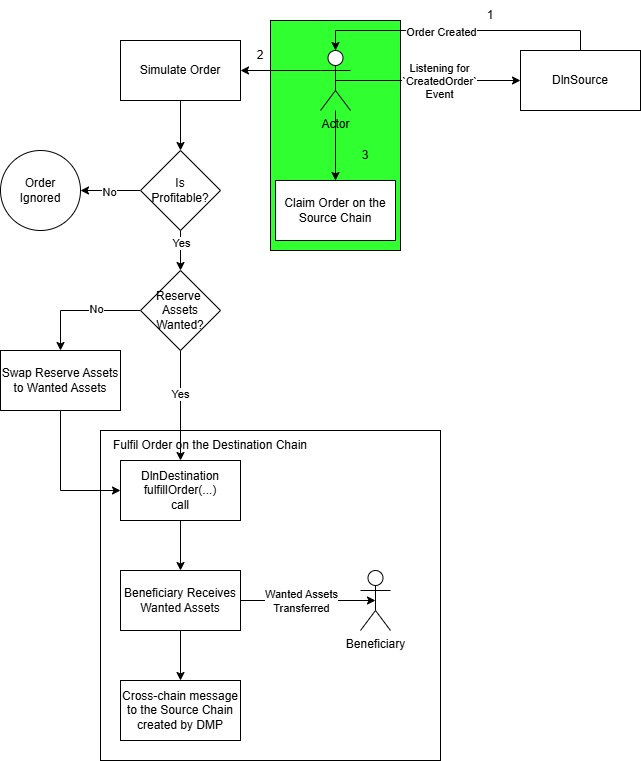

The diagram above was exported from draw.io. Its source (the exported page's mxGraphModel, read from the mxfile embedded in the PNG):
<mxGraphModel dx="1610" dy="754" grid="1" gridSize="10" guides="1" tooltips="1" connect="1" arrows="1" fold="1" page="1" pageScale="1" pageWidth="3300" pageHeight="4681" math="0" shadow="0">
  <root>
    <mxCell id="0" />
    <mxCell id="1" parent="0" />
    <mxCell id="bvNwPI2lTz0wH1itq9pV-1" value="" style="rounded=0;whiteSpace=wrap;html=1;fillColor=#30FF30;" vertex="1" parent="1">
      <mxGeometry x="290" y="30" width="130" height="230" as="geometry" />
    </mxCell>
    <mxCell id="ZhXC80UDWNGC0BSUicRA-36" value="" style="rounded=0;whiteSpace=wrap;html=1;" parent="1" vertex="1">
      <mxGeometry x="120" y="440" width="340" height="330" as="geometry" />
    </mxCell>
    <mxCell id="ZhXC80UDWNGC0BSUicRA-3" style="edgeStyle=orthogonalEdgeStyle;rounded=0;orthogonalLoop=1;jettySize=auto;html=1;exitX=0.5;exitY=0.5;exitDx=0;exitDy=0;exitPerimeter=0;entryX=0;entryY=0.5;entryDx=0;entryDy=0;" parent="1" source="ZhXC80UDWNGC0BSUicRA-1" target="ZhXC80UDWNGC0BSUicRA-2" edge="1">
      <mxGeometry relative="1" as="geometry" />
    </mxCell>
    <mxCell id="ZhXC80UDWNGC0BSUicRA-4" value="Listening for&lt;div&gt;`CreatedOrder`&lt;/div&gt;&lt;div&gt;Event&lt;/div&gt;" style="edgeLabel;html=1;align=center;verticalAlign=middle;resizable=0;points=[];" parent="ZhXC80UDWNGC0BSUicRA-3" vertex="1" connectable="0">
      <mxGeometry x="0.1135" relative="1" as="geometry">
        <mxPoint as="offset" />
      </mxGeometry>
    </mxCell>
    <mxCell id="ZhXC80UDWNGC0BSUicRA-9" style="edgeStyle=orthogonalEdgeStyle;rounded=0;orthogonalLoop=1;jettySize=auto;html=1;exitX=0;exitY=0.3333333333333333;exitDx=0;exitDy=0;exitPerimeter=0;entryX=1;entryY=0.5;entryDx=0;entryDy=0;" parent="1" source="ZhXC80UDWNGC0BSUicRA-1" target="ZhXC80UDWNGC0BSUicRA-8" edge="1">
      <mxGeometry relative="1" as="geometry" />
    </mxCell>
    <mxCell id="ZhXC80UDWNGC0BSUicRA-21" style="edgeStyle=orthogonalEdgeStyle;rounded=0;orthogonalLoop=1;jettySize=auto;html=1;entryX=0.5;entryY=0;entryDx=0;entryDy=0;" parent="1" source="ZhXC80UDWNGC0BSUicRA-1" target="ZhXC80UDWNGC0BSUicRA-20" edge="1">
      <mxGeometry relative="1" as="geometry" />
    </mxCell>
    <mxCell id="ZhXC80UDWNGC0BSUicRA-1" value="Actor" style="shape=umlActor;verticalLabelPosition=bottom;verticalAlign=top;html=1;outlineConnect=0;" parent="1" vertex="1">
      <mxGeometry x="340" y="60" width="30" height="60" as="geometry" />
    </mxCell>
    <mxCell id="ZhXC80UDWNGC0BSUicRA-2" value="DlnSource" style="rounded=0;whiteSpace=wrap;html=1;" parent="1" vertex="1">
      <mxGeometry x="540" y="60" width="120" height="60" as="geometry" />
    </mxCell>
    <mxCell id="ZhXC80UDWNGC0BSUicRA-5" style="edgeStyle=orthogonalEdgeStyle;rounded=0;orthogonalLoop=1;jettySize=auto;html=1;exitX=0.5;exitY=0;exitDx=0;exitDy=0;entryX=0.5;entryY=0;entryDx=0;entryDy=0;entryPerimeter=0;" parent="1" source="ZhXC80UDWNGC0BSUicRA-2" target="ZhXC80UDWNGC0BSUicRA-1" edge="1">
      <mxGeometry relative="1" as="geometry" />
    </mxCell>
    <mxCell id="ZhXC80UDWNGC0BSUicRA-6" value="Order Created" style="edgeLabel;html=1;align=center;verticalAlign=middle;resizable=0;points=[];" parent="ZhXC80UDWNGC0BSUicRA-5" vertex="1" connectable="0">
      <mxGeometry x="0.2772" y="1" relative="1" as="geometry">
        <mxPoint x="22" as="offset" />
      </mxGeometry>
    </mxCell>
    <mxCell id="ZhXC80UDWNGC0BSUicRA-7" value="1" style="text;html=1;align=center;verticalAlign=middle;whiteSpace=wrap;rounded=0;" parent="1" vertex="1">
      <mxGeometry x="480" y="10" width="60" height="30" as="geometry" />
    </mxCell>
    <mxCell id="ZhXC80UDWNGC0BSUicRA-11" style="edgeStyle=orthogonalEdgeStyle;rounded=0;orthogonalLoop=1;jettySize=auto;html=1;exitX=0.5;exitY=1;exitDx=0;exitDy=0;entryX=0.5;entryY=0;entryDx=0;entryDy=0;" parent="1" source="ZhXC80UDWNGC0BSUicRA-8" target="ZhXC80UDWNGC0BSUicRA-10" edge="1">
      <mxGeometry relative="1" as="geometry" />
    </mxCell>
    <mxCell id="ZhXC80UDWNGC0BSUicRA-8" value="Simulate Order" style="rounded=0;whiteSpace=wrap;html=1;" parent="1" vertex="1">
      <mxGeometry x="140" y="50" width="120" height="60" as="geometry" />
    </mxCell>
    <mxCell id="ZhXC80UDWNGC0BSUicRA-15" style="edgeStyle=orthogonalEdgeStyle;rounded=0;orthogonalLoop=1;jettySize=auto;html=1;exitX=0;exitY=0.5;exitDx=0;exitDy=0;entryX=1;entryY=0.5;entryDx=0;entryDy=0;" parent="1" source="ZhXC80UDWNGC0BSUicRA-10" target="ZhXC80UDWNGC0BSUicRA-14" edge="1">
      <mxGeometry relative="1" as="geometry" />
    </mxCell>
    <mxCell id="ZhXC80UDWNGC0BSUicRA-16" value="No" style="edgeLabel;html=1;align=center;verticalAlign=middle;resizable=0;points=[];" parent="ZhXC80UDWNGC0BSUicRA-15" vertex="1" connectable="0">
      <mxGeometry x="0.0667" y="1" relative="1" as="geometry">
        <mxPoint as="offset" />
      </mxGeometry>
    </mxCell>
    <mxCell id="ZhXC80UDWNGC0BSUicRA-18" style="edgeStyle=orthogonalEdgeStyle;rounded=0;orthogonalLoop=1;jettySize=auto;html=1;exitX=0.5;exitY=1;exitDx=0;exitDy=0;entryX=0.5;entryY=0;entryDx=0;entryDy=0;" parent="1" source="ZhXC80UDWNGC0BSUicRA-10" target="ZhXC80UDWNGC0BSUicRA-23" edge="1">
      <mxGeometry relative="1" as="geometry">
        <mxPoint x="200" y="290" as="targetPoint" />
      </mxGeometry>
    </mxCell>
    <mxCell id="ZhXC80UDWNGC0BSUicRA-22" value="Yes" style="edgeLabel;html=1;align=center;verticalAlign=middle;resizable=0;points=[];" parent="ZhXC80UDWNGC0BSUicRA-18" vertex="1" connectable="0">
      <mxGeometry x="-0.4" relative="1" as="geometry">
        <mxPoint as="offset" />
      </mxGeometry>
    </mxCell>
    <mxCell id="ZhXC80UDWNGC0BSUicRA-10" value="Is&lt;div&gt;Profitable?&lt;/div&gt;" style="rhombus;whiteSpace=wrap;html=1;" parent="1" vertex="1">
      <mxGeometry x="160" y="160" width="80" height="80" as="geometry" />
    </mxCell>
    <mxCell id="ZhXC80UDWNGC0BSUicRA-14" value="Order&lt;div&gt;Ignored&lt;/div&gt;" style="ellipse;whiteSpace=wrap;html=1;aspect=fixed;" parent="1" vertex="1">
      <mxGeometry x="20" y="160" width="80" height="80" as="geometry" />
    </mxCell>
    <mxCell id="ZhXC80UDWNGC0BSUicRA-19" value="2" style="text;html=1;align=center;verticalAlign=middle;whiteSpace=wrap;rounded=0;" parent="1" vertex="1">
      <mxGeometry x="250" y="50" width="60" height="30" as="geometry" />
    </mxCell>
    <mxCell id="ZhXC80UDWNGC0BSUicRA-20" value="Claim Order on the Source Chain" style="rounded=0;whiteSpace=wrap;html=1;" parent="1" vertex="1">
      <mxGeometry x="295" y="190" width="120" height="60" as="geometry" />
    </mxCell>
    <mxCell id="ZhXC80UDWNGC0BSUicRA-26" style="edgeStyle=orthogonalEdgeStyle;rounded=0;orthogonalLoop=1;jettySize=auto;html=1;exitX=0;exitY=0.5;exitDx=0;exitDy=0;entryX=0.5;entryY=0;entryDx=0;entryDy=0;" parent="1" source="ZhXC80UDWNGC0BSUicRA-23" target="ZhXC80UDWNGC0BSUicRA-25" edge="1">
      <mxGeometry relative="1" as="geometry" />
    </mxCell>
    <mxCell id="ZhXC80UDWNGC0BSUicRA-27" value="No" style="edgeLabel;html=1;align=center;verticalAlign=middle;resizable=0;points=[];" parent="ZhXC80UDWNGC0BSUicRA-26" vertex="1" connectable="0">
      <mxGeometry x="-0.25" y="-2" relative="1" as="geometry">
        <mxPoint as="offset" />
      </mxGeometry>
    </mxCell>
    <mxCell id="ZhXC80UDWNGC0BSUicRA-29" style="edgeStyle=orthogonalEdgeStyle;rounded=0;orthogonalLoop=1;jettySize=auto;html=1;exitX=0.5;exitY=1;exitDx=0;exitDy=0;entryX=0.5;entryY=0;entryDx=0;entryDy=0;" parent="1" source="ZhXC80UDWNGC0BSUicRA-23" target="ZhXC80UDWNGC0BSUicRA-28" edge="1">
      <mxGeometry relative="1" as="geometry" />
    </mxCell>
    <mxCell id="ZhXC80UDWNGC0BSUicRA-30" value="Yes" style="edgeLabel;html=1;align=center;verticalAlign=middle;resizable=0;points=[];" parent="ZhXC80UDWNGC0BSUicRA-29" vertex="1" connectable="0">
      <mxGeometry x="-0.22" y="-1" relative="1" as="geometry">
        <mxPoint as="offset" />
      </mxGeometry>
    </mxCell>
    <mxCell id="ZhXC80UDWNGC0BSUicRA-23" value="Reserve&amp;nbsp;&lt;div&gt;Assets Wanted?&lt;/div&gt;" style="rhombus;whiteSpace=wrap;html=1;" parent="1" vertex="1">
      <mxGeometry x="160" y="280" width="80" height="80" as="geometry" />
    </mxCell>
    <mxCell id="ZhXC80UDWNGC0BSUicRA-32" style="edgeStyle=orthogonalEdgeStyle;rounded=0;orthogonalLoop=1;jettySize=auto;html=1;exitX=0.5;exitY=1;exitDx=0;exitDy=0;entryX=0;entryY=0.5;entryDx=0;entryDy=0;" parent="1" source="ZhXC80UDWNGC0BSUicRA-25" target="ZhXC80UDWNGC0BSUicRA-28" edge="1">
      <mxGeometry relative="1" as="geometry" />
    </mxCell>
    <mxCell id="ZhXC80UDWNGC0BSUicRA-25" value="Swap Reserve Assets to Wanted Assets" style="rounded=0;whiteSpace=wrap;html=1;" parent="1" vertex="1">
      <mxGeometry x="20" y="360" width="120" height="60" as="geometry" />
    </mxCell>
    <mxCell id="ZhXC80UDWNGC0BSUicRA-34" style="edgeStyle=orthogonalEdgeStyle;rounded=0;orthogonalLoop=1;jettySize=auto;html=1;exitX=0.5;exitY=1;exitDx=0;exitDy=0;entryX=0.5;entryY=0;entryDx=0;entryDy=0;" parent="1" source="ZhXC80UDWNGC0BSUicRA-28" target="ZhXC80UDWNGC0BSUicRA-33" edge="1">
      <mxGeometry relative="1" as="geometry" />
    </mxCell>
    <mxCell id="ZhXC80UDWNGC0BSUicRA-28" value="DlnDestination&lt;div&gt;fulfillOrder(...)&lt;/div&gt;&lt;div&gt;call&lt;/div&gt;" style="rounded=0;whiteSpace=wrap;html=1;" parent="1" vertex="1">
      <mxGeometry x="140" y="470" width="120" height="60" as="geometry" />
    </mxCell>
    <mxCell id="ZhXC80UDWNGC0BSUicRA-31" value="3" style="text;html=1;align=center;verticalAlign=middle;whiteSpace=wrap;rounded=0;" parent="1" vertex="1">
      <mxGeometry x="355" y="150" width="60" height="30" as="geometry" />
    </mxCell>
    <mxCell id="ZhXC80UDWNGC0BSUicRA-38" style="edgeStyle=orthogonalEdgeStyle;rounded=0;orthogonalLoop=1;jettySize=auto;html=1;exitX=0.5;exitY=1;exitDx=0;exitDy=0;entryX=0.5;entryY=0;entryDx=0;entryDy=0;" parent="1" source="ZhXC80UDWNGC0BSUicRA-33" target="ZhXC80UDWNGC0BSUicRA-37" edge="1">
      <mxGeometry relative="1" as="geometry" />
    </mxCell>
    <mxCell id="ZhXC80UDWNGC0BSUicRA-33" value="Beneficiary Receives Wanted Assets" style="rounded=0;whiteSpace=wrap;html=1;" parent="1" vertex="1">
      <mxGeometry x="140" y="580" width="120" height="60" as="geometry" />
    </mxCell>
    <mxCell id="ZhXC80UDWNGC0BSUicRA-37" value="Cross-chain message to the Source Chain created by DMP" style="rounded=0;whiteSpace=wrap;html=1;" parent="1" vertex="1">
      <mxGeometry x="140" y="690" width="120" height="60" as="geometry" />
    </mxCell>
    <mxCell id="ZhXC80UDWNGC0BSUicRA-39" value="Beneficiary" style="shape=umlActor;verticalLabelPosition=bottom;verticalAlign=top;html=1;outlineConnect=0;" parent="1" vertex="1">
      <mxGeometry x="380" y="580" width="30" height="60" as="geometry" />
    </mxCell>
    <mxCell id="ZhXC80UDWNGC0BSUicRA-40" style="edgeStyle=orthogonalEdgeStyle;rounded=0;orthogonalLoop=1;jettySize=auto;html=1;exitX=1;exitY=0.5;exitDx=0;exitDy=0;entryX=0.5;entryY=0.5;entryDx=0;entryDy=0;entryPerimeter=0;" parent="1" source="ZhXC80UDWNGC0BSUicRA-33" target="ZhXC80UDWNGC0BSUicRA-39" edge="1">
      <mxGeometry relative="1" as="geometry" />
    </mxCell>
    <mxCell id="ZhXC80UDWNGC0BSUicRA-41" value="Wanted Assets&lt;div&gt;Transferred&lt;/div&gt;" style="edgeLabel;html=1;align=center;verticalAlign=middle;resizable=0;points=[];" parent="ZhXC80UDWNGC0BSUicRA-40" vertex="1" connectable="0">
      <mxGeometry x="-0.3333" y="4" relative="1" as="geometry">
        <mxPoint x="15" y="4" as="offset" />
      </mxGeometry>
    </mxCell>
    <mxCell id="ZhXC80UDWNGC0BSUicRA-42" value="Fulfil Order on the Destination Chain" style="text;html=1;align=center;verticalAlign=middle;whiteSpace=wrap;rounded=0;" parent="1" vertex="1">
      <mxGeometry x="120" y="440" width="220" height="30" as="geometry" />
    </mxCell>
  </root>
</mxGraphModel>